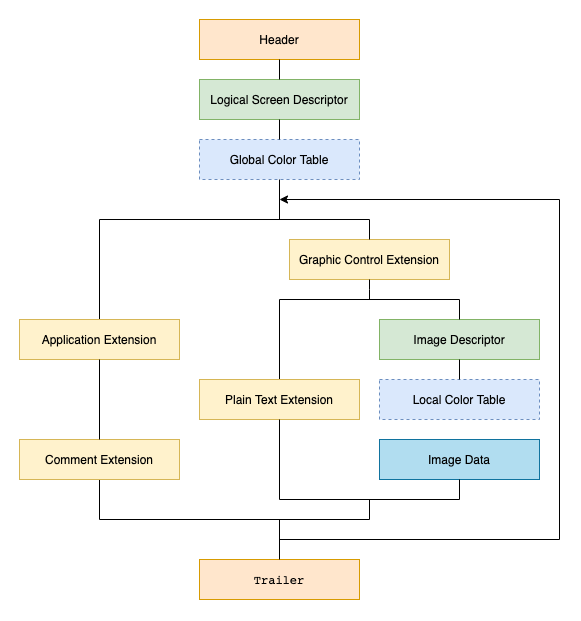

The diagram above was exported from draw.io. Its source (the exported page's mxGraphModel, read from the mxfile embedded in the PNG):
<mxGraphModel dx="1412" dy="1002" grid="1" gridSize="10" guides="1" tooltips="1" connect="1" arrows="1" fold="1" page="1" pageScale="1" pageWidth="827" pageHeight="1169" math="0" shadow="0">
  <root>
    <mxCell id="0" />
    <mxCell id="1" parent="0" />
    <mxCell id="WxZqRk7Do2cC2YdOtZiL-44" value="" style="rounded=0;whiteSpace=wrap;html=1;fillColor=default;dashed=1;strokeColor=none;" vertex="1" parent="1">
      <mxGeometry x="140" y="320" width="580" height="620" as="geometry" />
    </mxCell>
    <mxCell id="WxZqRk7Do2cC2YdOtZiL-1" value="Header" style="rounded=0;whiteSpace=wrap;html=1;fillColor=#ffe6cc;strokeColor=#d79b00;" vertex="1" parent="1">
      <mxGeometry x="339" y="339" width="160" height="40" as="geometry" />
    </mxCell>
    <mxCell id="WxZqRk7Do2cC2YdOtZiL-4" value="Logical Screen Descriptor" style="rounded=0;whiteSpace=wrap;html=1;fillColor=#d5e8d4;strokeColor=#82b366;" vertex="1" parent="1">
      <mxGeometry x="339" y="399" width="160" height="40" as="geometry" />
    </mxCell>
    <mxCell id="WxZqRk7Do2cC2YdOtZiL-6" value="Global Color Table" style="rounded=0;whiteSpace=wrap;html=1;fillColor=#dae8fc;strokeColor=#6c8ebf;dashed=1;" vertex="1" parent="1">
      <mxGeometry x="339" y="459" width="160" height="40" as="geometry" />
    </mxCell>
    <mxCell id="WxZqRk7Do2cC2YdOtZiL-7" value="Graphic Control Extension" style="rounded=0;whiteSpace=wrap;html=1;fillColor=#fff2cc;strokeColor=#d6b656;" vertex="1" parent="1">
      <mxGeometry x="429" y="559" width="160" height="40" as="geometry" />
    </mxCell>
    <mxCell id="WxZqRk7Do2cC2YdOtZiL-25" style="edgeStyle=orthogonalEdgeStyle;rounded=0;orthogonalLoop=1;jettySize=auto;html=1;entryX=0.5;entryY=0;entryDx=0;entryDy=0;endArrow=none;endFill=0;" edge="1" parent="1" source="WxZqRk7Do2cC2YdOtZiL-8" target="WxZqRk7Do2cC2YdOtZiL-7">
      <mxGeometry relative="1" as="geometry">
        <mxPoint x="419" y="549" as="targetPoint" />
        <Array as="points">
          <mxPoint x="239" y="539" />
          <mxPoint x="509" y="539" />
        </Array>
      </mxGeometry>
    </mxCell>
    <mxCell id="WxZqRk7Do2cC2YdOtZiL-8" value="Application Extension" style="rounded=0;whiteSpace=wrap;html=1;fillColor=#fff2cc;strokeColor=#d6b656;" vertex="1" parent="1">
      <mxGeometry x="159" y="639" width="160" height="40" as="geometry" />
    </mxCell>
    <mxCell id="WxZqRk7Do2cC2YdOtZiL-9" value="Image Descriptor" style="rounded=0;whiteSpace=wrap;html=1;fillColor=#d5e8d4;strokeColor=#82b366;" vertex="1" parent="1">
      <mxGeometry x="519" y="639" width="160" height="40" as="geometry" />
    </mxCell>
    <mxCell id="WxZqRk7Do2cC2YdOtZiL-10" value="Image Data" style="rounded=0;whiteSpace=wrap;html=1;fillColor=#b1ddf0;strokeColor=#10739e;" vertex="1" parent="1">
      <mxGeometry x="519" y="759" width="160" height="40" as="geometry" />
    </mxCell>
    <mxCell id="WxZqRk7Do2cC2YdOtZiL-39" style="edgeStyle=orthogonalEdgeStyle;rounded=0;orthogonalLoop=1;jettySize=auto;html=1;exitX=0.5;exitY=1;exitDx=0;exitDy=0;endArrow=none;endFill=0;" edge="1" parent="1" source="WxZqRk7Do2cC2YdOtZiL-11">
      <mxGeometry relative="1" as="geometry">
        <mxPoint x="519" y="819" as="targetPoint" />
        <Array as="points">
          <mxPoint x="239" y="839" />
          <mxPoint x="509" y="839" />
          <mxPoint x="509" y="819" />
        </Array>
      </mxGeometry>
    </mxCell>
    <mxCell id="WxZqRk7Do2cC2YdOtZiL-11" value="Comment Extension" style="rounded=0;whiteSpace=wrap;html=1;fillColor=#fff2cc;strokeColor=#d6b656;" vertex="1" parent="1">
      <mxGeometry x="159" y="759" width="160" height="40" as="geometry" />
    </mxCell>
    <mxCell id="WxZqRk7Do2cC2YdOtZiL-15" value="&lt;pre style=&quot;overflow-wrap: break-word&quot;&gt;Trailer&lt;/pre&gt;" style="rounded=0;whiteSpace=wrap;html=1;fillColor=#ffe6cc;strokeColor=#d79b00;" vertex="1" parent="1">
      <mxGeometry x="339" y="879" width="160" height="40" as="geometry" />
    </mxCell>
    <mxCell id="WxZqRk7Do2cC2YdOtZiL-16" value="Local Color Table" style="rounded=0;whiteSpace=wrap;html=1;fillColor=#dae8fc;strokeColor=#6c8ebf;dashed=1;" vertex="1" parent="1">
      <mxGeometry x="519" y="699" width="160" height="40" as="geometry" />
    </mxCell>
    <mxCell id="WxZqRk7Do2cC2YdOtZiL-37" style="edgeStyle=orthogonalEdgeStyle;rounded=0;orthogonalLoop=1;jettySize=auto;html=1;exitX=0.5;exitY=0;exitDx=0;exitDy=0;entryX=0.5;entryY=0;entryDx=0;entryDy=0;endArrow=none;endFill=0;" edge="1" parent="1" source="WxZqRk7Do2cC2YdOtZiL-17" target="WxZqRk7Do2cC2YdOtZiL-9">
      <mxGeometry relative="1" as="geometry">
        <Array as="points">
          <mxPoint x="419" y="619" />
          <mxPoint x="599" y="619" />
        </Array>
      </mxGeometry>
    </mxCell>
    <mxCell id="WxZqRk7Do2cC2YdOtZiL-17" value="Plain Text Extension" style="rounded=0;whiteSpace=wrap;html=1;fillColor=#fff2cc;strokeColor=#d6b656;" vertex="1" parent="1">
      <mxGeometry x="339" y="699" width="160" height="40" as="geometry" />
    </mxCell>
    <mxCell id="WxZqRk7Do2cC2YdOtZiL-19" value="" style="endArrow=none;html=1;rounded=0;entryX=0.5;entryY=1;entryDx=0;entryDy=0;exitX=0.5;exitY=0;exitDx=0;exitDy=0;" edge="1" parent="1" source="WxZqRk7Do2cC2YdOtZiL-4" target="WxZqRk7Do2cC2YdOtZiL-1">
      <mxGeometry width="50" height="50" relative="1" as="geometry">
        <mxPoint x="419" y="389" as="sourcePoint" />
        <mxPoint x="519" y="759" as="targetPoint" />
      </mxGeometry>
    </mxCell>
    <mxCell id="WxZqRk7Do2cC2YdOtZiL-20" value="" style="endArrow=none;html=1;rounded=0;entryX=0.5;entryY=1;entryDx=0;entryDy=0;exitX=0.5;exitY=0;exitDx=0;exitDy=0;" edge="1" parent="1" source="WxZqRk7Do2cC2YdOtZiL-6" target="WxZqRk7Do2cC2YdOtZiL-4">
      <mxGeometry width="50" height="50" relative="1" as="geometry">
        <mxPoint x="469" y="469" as="sourcePoint" />
        <mxPoint x="519" y="419" as="targetPoint" />
      </mxGeometry>
    </mxCell>
    <mxCell id="WxZqRk7Do2cC2YdOtZiL-27" value="" style="endArrow=none;html=1;rounded=0;entryX=0.5;entryY=1;entryDx=0;entryDy=0;" edge="1" parent="1" target="WxZqRk7Do2cC2YdOtZiL-6">
      <mxGeometry width="50" height="50" relative="1" as="geometry">
        <mxPoint x="419" y="539" as="sourcePoint" />
        <mxPoint x="389" y="599" as="targetPoint" />
      </mxGeometry>
    </mxCell>
    <mxCell id="WxZqRk7Do2cC2YdOtZiL-28" value="" style="endArrow=none;html=1;rounded=0;entryX=0.5;entryY=1;entryDx=0;entryDy=0;" edge="1" parent="1" target="WxZqRk7Do2cC2YdOtZiL-7">
      <mxGeometry width="50" height="50" relative="1" as="geometry">
        <mxPoint x="509" y="619" as="sourcePoint" />
        <mxPoint x="519" y="599" as="targetPoint" />
        <Array as="points">
          <mxPoint x="509" y="609" />
        </Array>
      </mxGeometry>
    </mxCell>
    <mxCell id="WxZqRk7Do2cC2YdOtZiL-29" value="" style="endArrow=none;html=1;rounded=0;entryX=0.5;entryY=1;entryDx=0;entryDy=0;exitX=0.5;exitY=0;exitDx=0;exitDy=0;" edge="1" parent="1" source="WxZqRk7Do2cC2YdOtZiL-11" target="WxZqRk7Do2cC2YdOtZiL-8">
      <mxGeometry width="50" height="50" relative="1" as="geometry">
        <mxPoint x="219" y="679" as="sourcePoint" />
        <mxPoint x="269" y="629" as="targetPoint" />
      </mxGeometry>
    </mxCell>
    <mxCell id="WxZqRk7Do2cC2YdOtZiL-32" value="" style="endArrow=none;html=1;rounded=0;edgeStyle=orthogonalEdgeStyle;entryX=0.5;entryY=1;entryDx=0;entryDy=0;exitX=0.5;exitY=1;exitDx=0;exitDy=0;" edge="1" parent="1" source="WxZqRk7Do2cC2YdOtZiL-17" target="WxZqRk7Do2cC2YdOtZiL-10">
      <mxGeometry width="50" height="50" relative="1" as="geometry">
        <mxPoint x="419" y="739" as="sourcePoint" />
        <mxPoint x="639" y="779" as="targetPoint" />
        <Array as="points">
          <mxPoint x="419" y="819" />
          <mxPoint x="599" y="819" />
        </Array>
      </mxGeometry>
    </mxCell>
    <mxCell id="WxZqRk7Do2cC2YdOtZiL-34" value="" style="endArrow=none;html=1;rounded=0;exitX=0.5;exitY=0;exitDx=0;exitDy=0;" edge="1" parent="1" source="WxZqRk7Do2cC2YdOtZiL-15">
      <mxGeometry width="50" height="50" relative="1" as="geometry">
        <mxPoint x="509" y="899" as="sourcePoint" />
        <mxPoint x="419" y="839" as="targetPoint" />
      </mxGeometry>
    </mxCell>
    <mxCell id="WxZqRk7Do2cC2YdOtZiL-38" value="" style="endArrow=none;html=1;rounded=0;entryX=0.5;entryY=1;entryDx=0;entryDy=0;exitX=0.5;exitY=0;exitDx=0;exitDy=0;" edge="1" parent="1" source="WxZqRk7Do2cC2YdOtZiL-16" target="WxZqRk7Do2cC2YdOtZiL-9">
      <mxGeometry width="50" height="50" relative="1" as="geometry">
        <mxPoint x="479" y="769" as="sourcePoint" />
        <mxPoint x="529" y="719" as="targetPoint" />
      </mxGeometry>
    </mxCell>
    <mxCell id="WxZqRk7Do2cC2YdOtZiL-42" value="" style="edgeStyle=elbowEdgeStyle;elbow=horizontal;endArrow=classic;html=1;rounded=0;" edge="1" parent="1">
      <mxGeometry width="50" height="50" relative="1" as="geometry">
        <mxPoint x="419" y="859" as="sourcePoint" />
        <mxPoint x="419" y="519" as="targetPoint" />
        <Array as="points">
          <mxPoint x="699" y="689" />
        </Array>
      </mxGeometry>
    </mxCell>
  </root>
</mxGraphModel>